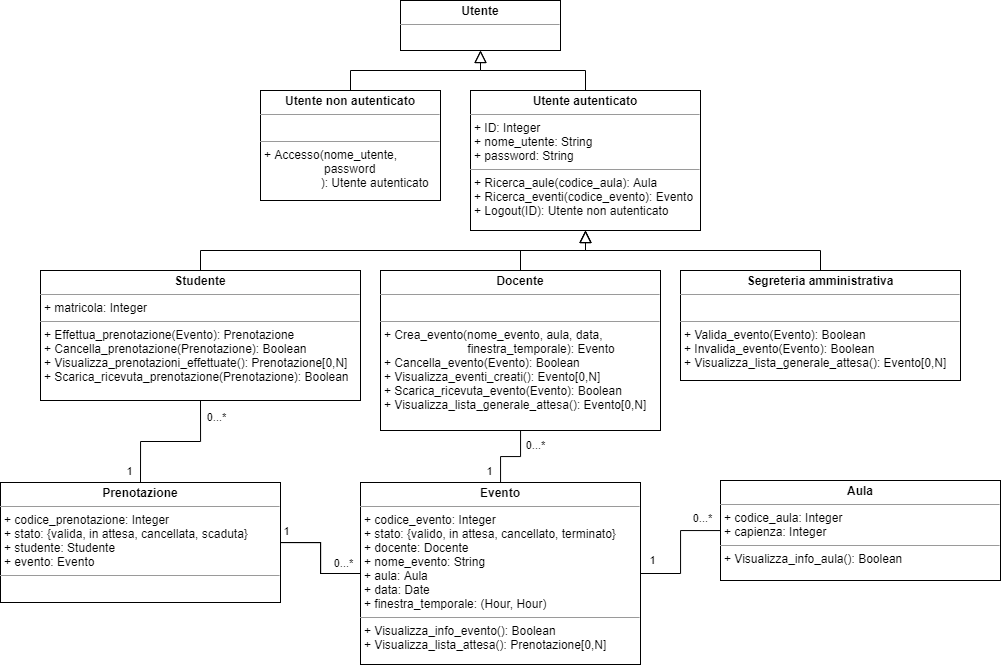

The diagram above was exported from draw.io. Its source (the exported page's mxGraphModel, read from the mxfile embedded in the PNG):
<mxGraphModel dx="1221" dy="561" grid="1" gridSize="10" guides="1" tooltips="1" connect="1" arrows="1" fold="1" page="1" pageScale="1" pageWidth="827" pageHeight="1169" math="0" shadow="0">
  <root>
    <mxCell id="WIyWlLk6GJQsqaUBKTNV-0" />
    <mxCell id="WIyWlLk6GJQsqaUBKTNV-1" parent="WIyWlLk6GJQsqaUBKTNV-0" />
    <mxCell id="nVQcOE3V6RVQoYIMNg9A-22" value="" style="edgeStyle=orthogonalEdgeStyle;rounded=0;orthogonalLoop=1;jettySize=auto;html=1;entryX=0.5;entryY=1;entryDx=0;entryDy=0;endArrow=none;endFill=0;exitX=0.5;exitY=0;exitDx=0;exitDy=0;" parent="WIyWlLk6GJQsqaUBKTNV-1" source="hRhWJIEvchNeAN04_S-G-21" target="hRhWJIEvchNeAN04_S-G-8" edge="1">
      <mxGeometry relative="1" as="geometry">
        <mxPoint x="200" y="700" as="targetPoint" />
        <mxPoint x="160" y="770" as="sourcePoint" />
      </mxGeometry>
    </mxCell>
    <mxCell id="nVQcOE3V6RVQoYIMNg9A-48" value="0...*" style="edgeLabel;html=1;align=center;verticalAlign=middle;resizable=0;points=[];" parent="nVQcOE3V6RVQoYIMNg9A-22" vertex="1" connectable="0">
      <mxGeometry x="0.6171" y="1" relative="1" as="geometry">
        <mxPoint x="16" y="-10" as="offset" />
      </mxGeometry>
    </mxCell>
    <mxCell id="nVQcOE3V6RVQoYIMNg9A-47" value="" style="edgeStyle=orthogonalEdgeStyle;rounded=0;orthogonalLoop=1;jettySize=auto;html=1;endArrow=none;endFill=0;entryX=0;entryY=0.5;entryDx=0;entryDy=0;exitX=1;exitY=0.5;exitDx=0;exitDy=0;" parent="WIyWlLk6GJQsqaUBKTNV-1" source="hRhWJIEvchNeAN04_S-G-21" target="hRhWJIEvchNeAN04_S-G-22" edge="1">
      <mxGeometry relative="1" as="geometry">
        <mxPoint x="439.9899999999999" y="792.0000000000001" as="targetPoint" />
        <mxPoint x="220.40999999999997" y="792.4" as="sourcePoint" />
      </mxGeometry>
    </mxCell>
    <mxCell id="nVQcOE3V6RVQoYIMNg9A-49" value="1" style="edgeLabel;html=1;align=center;verticalAlign=middle;resizable=0;points=[];" parent="WIyWlLk6GJQsqaUBKTNV-1" vertex="1" connectable="0">
      <mxGeometry x="330" y="570" as="geometry">
        <mxPoint x="-142" y="-10" as="offset" />
      </mxGeometry>
    </mxCell>
    <mxCell id="nVQcOE3V6RVQoYIMNg9A-50" value="1" style="edgeLabel;html=1;align=center;verticalAlign=middle;resizable=0;points=[];" parent="WIyWlLk6GJQsqaUBKTNV-1" vertex="1" connectable="0">
      <mxGeometry x="430" y="572" as="geometry">
        <mxPoint x="-85" y="48" as="offset" />
      </mxGeometry>
    </mxCell>
    <mxCell id="nVQcOE3V6RVQoYIMNg9A-51" value="0...*" style="edgeLabel;html=1;align=center;verticalAlign=middle;resizable=0;points=[];" parent="WIyWlLk6GJQsqaUBKTNV-1" vertex="1" connectable="0">
      <mxGeometry x="426" y="592" as="geometry">
        <mxPoint x="-24" y="60" as="offset" />
      </mxGeometry>
    </mxCell>
    <mxCell id="nVQcOE3V6RVQoYIMNg9A-52" value="1" style="edgeLabel;html=1;align=center;verticalAlign=middle;resizable=0;points=[];" parent="WIyWlLk6GJQsqaUBKTNV-1" vertex="1" connectable="0">
      <mxGeometry x="585" y="600" as="geometry">
        <mxPoint x="126" y="49" as="offset" />
      </mxGeometry>
    </mxCell>
    <mxCell id="nVQcOE3V6RVQoYIMNg9A-53" value="0...*" style="edgeLabel;html=1;align=center;verticalAlign=middle;resizable=0;points=[];" parent="WIyWlLk6GJQsqaUBKTNV-1" vertex="1" connectable="0">
      <mxGeometry x="785" y="547" as="geometry">
        <mxPoint x="-24" y="60" as="offset" />
      </mxGeometry>
    </mxCell>
    <mxCell id="nVQcOE3V6RVQoYIMNg9A-54" value="0...*" style="edgeLabel;html=1;align=center;verticalAlign=middle;resizable=0;points=[];" parent="WIyWlLk6GJQsqaUBKTNV-1" vertex="1" connectable="0">
      <mxGeometry x="450" y="545" as="geometry">
        <mxPoint x="144" y="-11" as="offset" />
      </mxGeometry>
    </mxCell>
    <mxCell id="nVQcOE3V6RVQoYIMNg9A-57" value="1" style="edgeLabel;html=1;align=center;verticalAlign=middle;resizable=0;points=[];" parent="WIyWlLk6GJQsqaUBKTNV-1" vertex="1" connectable="0">
      <mxGeometry x="690" y="570" as="geometry">
        <mxPoint x="-142" y="-10" as="offset" />
      </mxGeometry>
    </mxCell>
    <mxCell id="hRhWJIEvchNeAN04_S-G-1" value="&lt;p style=&quot;margin: 0px ; margin-top: 4px ; text-align: center&quot;&gt;&lt;b&gt;Utente&lt;/b&gt;&lt;/p&gt;&lt;hr size=&quot;1&quot;&gt;&lt;p style=&quot;margin: 0px ; margin-left: 4px&quot;&gt;&lt;/p&gt;&lt;p style=&quot;margin: 0px ; margin-left: 4px&quot;&gt;&lt;br&gt;&lt;/p&gt;" style="verticalAlign=top;align=left;overflow=fill;fontSize=12;fontFamily=Helvetica;html=1;" vertex="1" parent="WIyWlLk6GJQsqaUBKTNV-1">
      <mxGeometry x="460" y="90" width="160" height="50" as="geometry" />
    </mxCell>
    <mxCell id="hRhWJIEvchNeAN04_S-G-4" value="&lt;p style=&quot;margin: 0px ; margin-top: 4px ; text-align: center&quot;&gt;&lt;b&gt;Utente autenticato&lt;/b&gt;&lt;/p&gt;&lt;hr size=&quot;1&quot;&gt;&lt;p style=&quot;margin: 0px ; margin-left: 4px&quot;&gt;+ ID: Integer&lt;/p&gt;&lt;p style=&quot;margin: 0px ; margin-left: 4px&quot;&gt;+ nome_utente: String&lt;/p&gt;&lt;p style=&quot;margin: 0px ; margin-left: 4px&quot;&gt;+ password: String&lt;/p&gt;&lt;hr size=&quot;1&quot;&gt;&lt;p style=&quot;margin: 0px ; margin-left: 4px&quot;&gt;+ Ricerca_aule(codice_aula): Aula&lt;/p&gt;&lt;p style=&quot;margin: 0px ; margin-left: 4px&quot;&gt;+ Ricerca_eventi(codice_evento): Evento&lt;/p&gt;&lt;p style=&quot;margin: 0px ; margin-left: 4px&quot;&gt;+ Logout(ID): Utente non autenticato&lt;/p&gt;" style="verticalAlign=top;align=left;overflow=fill;fontSize=12;fontFamily=Helvetica;html=1;" vertex="1" parent="WIyWlLk6GJQsqaUBKTNV-1">
      <mxGeometry x="530" y="180" width="230" height="140" as="geometry" />
    </mxCell>
    <mxCell id="hRhWJIEvchNeAN04_S-G-8" value="&lt;p style=&quot;margin: 0px ; margin-top: 4px ; text-align: center&quot;&gt;&lt;b&gt;Studente&lt;/b&gt;&lt;/p&gt;&lt;hr size=&quot;1&quot;&gt;&lt;p style=&quot;margin: 0px ; margin-left: 4px&quot;&gt;+ matricola: Integer&lt;/p&gt;&lt;hr size=&quot;1&quot;&gt;&lt;p style=&quot;margin: 0px ; margin-left: 4px&quot;&gt;+ Effettua_prenotazione(Evento&lt;span&gt;): Prenotazione&lt;/span&gt;&lt;/p&gt;&lt;p style=&quot;margin: 0px ; margin-left: 4px&quot;&gt;&lt;span&gt;+ Cancella_prenotazione(Prenotazione): Boolean&lt;/span&gt;&lt;/p&gt;&lt;p style=&quot;margin: 0px ; margin-left: 4px&quot;&gt;&lt;span&gt;+ Visualizza_prenotazioni_effettuate(): Prenotazione[0,N]&lt;/span&gt;&lt;/p&gt;&lt;p style=&quot;margin: 0px 0px 0px 4px&quot;&gt;+ Scarica_ricevuta_prenotazione(Prenotazione): Boolean&lt;/p&gt;" style="verticalAlign=top;align=left;overflow=fill;fontSize=12;fontFamily=Helvetica;html=1;" vertex="1" parent="WIyWlLk6GJQsqaUBKTNV-1">
      <mxGeometry x="100" y="360" width="320" height="130" as="geometry" />
    </mxCell>
    <mxCell id="hRhWJIEvchNeAN04_S-G-10" value="&lt;p style=&quot;margin: 0px ; margin-top: 4px ; text-align: center&quot;&gt;&lt;b&gt;Utente non autenticato&lt;/b&gt;&lt;/p&gt;&lt;hr size=&quot;1&quot;&gt;&lt;p style=&quot;margin: 0px ; margin-left: 4px&quot;&gt;&lt;br&gt;&lt;/p&gt;&lt;hr size=&quot;1&quot;&gt;&lt;p style=&quot;margin: 0px ; margin-left: 4px&quot;&gt;+ Accesso(&lt;span&gt;nome_utente,&amp;nbsp;&lt;/span&gt;&lt;/p&gt;&lt;p style=&quot;margin: 0px ; margin-left: 4px&quot;&gt;&lt;span&gt;&amp;nbsp; &amp;nbsp; &amp;nbsp; &amp;nbsp; &amp;nbsp; &amp;nbsp; &amp;nbsp; &amp;nbsp; &amp;nbsp; password&lt;/span&gt;&lt;/p&gt;&lt;p style=&quot;margin: 0px ; margin-left: 4px&quot;&gt;&lt;span&gt;&amp;nbsp; &amp;nbsp; &amp;nbsp; &amp;nbsp; &amp;nbsp; &amp;nbsp; &amp;nbsp; &amp;nbsp; &amp;nbsp;): Utente autenticato&lt;/span&gt;&lt;/p&gt;" style="verticalAlign=top;align=left;overflow=fill;fontSize=12;fontFamily=Helvetica;html=1;" vertex="1" parent="WIyWlLk6GJQsqaUBKTNV-1">
      <mxGeometry x="320" y="180" width="180" height="110" as="geometry" />
    </mxCell>
    <mxCell id="hRhWJIEvchNeAN04_S-G-13" value="" style="endArrow=block;endSize=10;endFill=0;shadow=0;strokeWidth=1;rounded=0;edgeStyle=elbowEdgeStyle;elbow=vertical;entryX=0.5;entryY=1;entryDx=0;entryDy=0;exitX=0.5;exitY=0;exitDx=0;exitDy=0;" edge="1" parent="WIyWlLk6GJQsqaUBKTNV-1" source="hRhWJIEvchNeAN04_S-G-10" target="hRhWJIEvchNeAN04_S-G-1">
      <mxGeometry width="160" relative="1" as="geometry">
        <mxPoint x="413" y="170" as="sourcePoint" />
        <mxPoint x="593" y="370" as="targetPoint" />
        <Array as="points">
          <mxPoint x="473" y="160" />
        </Array>
      </mxGeometry>
    </mxCell>
    <mxCell id="hRhWJIEvchNeAN04_S-G-14" value="" style="endArrow=block;endSize=10;endFill=0;shadow=0;strokeWidth=1;rounded=0;edgeStyle=elbowEdgeStyle;elbow=vertical;entryX=0.5;entryY=1;entryDx=0;entryDy=0;exitX=0.5;exitY=0;exitDx=0;exitDy=0;" edge="1" parent="WIyWlLk6GJQsqaUBKTNV-1" source="hRhWJIEvchNeAN04_S-G-4" target="hRhWJIEvchNeAN04_S-G-1">
      <mxGeometry width="160" relative="1" as="geometry">
        <mxPoint x="648" y="170" as="sourcePoint" />
        <mxPoint x="553" y="150" as="targetPoint" />
        <Array as="points">
          <mxPoint x="613" y="160" />
        </Array>
      </mxGeometry>
    </mxCell>
    <mxCell id="hRhWJIEvchNeAN04_S-G-16" value="" style="endArrow=block;endSize=10;endFill=0;shadow=0;strokeWidth=1;rounded=0;edgeStyle=elbowEdgeStyle;elbow=vertical;exitX=0.5;exitY=0;exitDx=0;exitDy=0;entryX=0.5;entryY=1;entryDx=0;entryDy=0;" edge="1" parent="WIyWlLk6GJQsqaUBKTNV-1" source="hRhWJIEvchNeAN04_S-G-8" target="hRhWJIEvchNeAN04_S-G-4">
      <mxGeometry width="160" relative="1" as="geometry">
        <mxPoint x="360" y="280" as="sourcePoint" />
        <mxPoint x="680" y="330" as="targetPoint" />
        <Array as="points">
          <mxPoint x="450" y="340" />
        </Array>
      </mxGeometry>
    </mxCell>
    <mxCell id="hRhWJIEvchNeAN04_S-G-17" value="&lt;p style=&quot;margin: 0px ; margin-top: 4px ; text-align: center&quot;&gt;&lt;b&gt;Docente&lt;/b&gt;&lt;/p&gt;&lt;hr size=&quot;1&quot;&gt;&lt;p style=&quot;margin: 0px ; margin-left: 4px&quot;&gt;&lt;br&gt;&lt;/p&gt;&lt;hr size=&quot;1&quot;&gt;&lt;p style=&quot;margin: 0px ; margin-left: 4px&quot;&gt;+ Crea_evento(nome_evento, a&lt;span&gt;ula,&amp;nbsp;&lt;/span&gt;&lt;span&gt;data,&amp;nbsp;&lt;/span&gt;&lt;/p&gt;&lt;p style=&quot;margin: 0px ; margin-left: 4px&quot;&gt;&lt;span&gt;&amp;nbsp; &amp;nbsp; &amp;nbsp; &amp;nbsp; &amp;nbsp; &amp;nbsp; &amp;nbsp; &amp;nbsp; &amp;nbsp; &amp;nbsp; &amp;nbsp; &amp;nbsp; &amp;nbsp;finestra_temporale&lt;/span&gt;&lt;span&gt;): Evento&lt;/span&gt;&lt;/p&gt;&lt;p style=&quot;margin: 0px ; margin-left: 4px&quot;&gt;&lt;span&gt;+ Cancella_evento(Evento): Boolean&lt;/span&gt;&lt;/p&gt;&lt;p style=&quot;margin: 0px ; margin-left: 4px&quot;&gt;&lt;span&gt;+ Visualizza_eventi_creati(): Evento[0,N]&lt;/span&gt;&lt;/p&gt;&lt;p style=&quot;margin: 0px ; margin-left: 4px&quot;&gt;&lt;span&gt;+ Scarica_ricevuta_evento(Evento): Boolean&lt;/span&gt;&lt;/p&gt;&lt;p style=&quot;margin: 0px ; margin-left: 4px&quot;&gt;&lt;span&gt;+ Visualizza_lista_generale_attesa(): Evento[0,N]&lt;/span&gt;&lt;/p&gt;" style="verticalAlign=top;align=left;overflow=fill;fontSize=12;fontFamily=Helvetica;html=1;" vertex="1" parent="WIyWlLk6GJQsqaUBKTNV-1">
      <mxGeometry x="440" y="360" width="280" height="160" as="geometry" />
    </mxCell>
    <mxCell id="hRhWJIEvchNeAN04_S-G-18" value="&lt;p style=&quot;margin: 0px ; margin-top: 4px ; text-align: center&quot;&gt;&lt;b&gt;Segreteria amministrativa&lt;/b&gt;&lt;/p&gt;&lt;hr size=&quot;1&quot;&gt;&lt;p style=&quot;margin: 0px ; margin-left: 4px&quot;&gt;&lt;br&gt;&lt;/p&gt;&lt;hr size=&quot;1&quot;&gt;&lt;p style=&quot;margin: 0px ; margin-left: 4px&quot;&gt;+ Valida_evento(Evento): Boolean&lt;/p&gt;&lt;p style=&quot;margin: 0px ; margin-left: 4px&quot;&gt;+ Invalida_evento(Evento): Boolean&lt;/p&gt;&lt;p style=&quot;margin: 0px ; margin-left: 4px&quot;&gt;+ Visualizza_lista_generale_attesa(): Evento[0,N]&lt;br&gt;&lt;/p&gt;" style="verticalAlign=top;align=left;overflow=fill;fontSize=12;fontFamily=Helvetica;html=1;" vertex="1" parent="WIyWlLk6GJQsqaUBKTNV-1">
      <mxGeometry x="740" y="360" width="280" height="110" as="geometry" />
    </mxCell>
    <mxCell id="hRhWJIEvchNeAN04_S-G-19" value="" style="endArrow=block;endSize=10;endFill=0;shadow=0;strokeWidth=1;rounded=0;edgeStyle=elbowEdgeStyle;elbow=vertical;exitX=0.5;exitY=0;exitDx=0;exitDy=0;entryX=0.5;entryY=1;entryDx=0;entryDy=0;" edge="1" parent="WIyWlLk6GJQsqaUBKTNV-1" source="hRhWJIEvchNeAN04_S-G-17" target="hRhWJIEvchNeAN04_S-G-4">
      <mxGeometry width="160" relative="1" as="geometry">
        <mxPoint x="630" y="340" as="sourcePoint" />
        <mxPoint x="440" y="310" as="targetPoint" />
        <Array as="points">
          <mxPoint x="600" y="340" />
          <mxPoint x="480" y="320" />
        </Array>
      </mxGeometry>
    </mxCell>
    <mxCell id="hRhWJIEvchNeAN04_S-G-20" value="" style="endArrow=block;endSize=10;endFill=0;shadow=0;strokeWidth=1;rounded=0;edgeStyle=elbowEdgeStyle;elbow=vertical;exitX=0.5;exitY=0;exitDx=0;exitDy=0;entryX=0.5;entryY=1;entryDx=0;entryDy=0;" edge="1" parent="WIyWlLk6GJQsqaUBKTNV-1" source="hRhWJIEvchNeAN04_S-G-18" target="hRhWJIEvchNeAN04_S-G-4">
      <mxGeometry width="160" relative="1" as="geometry">
        <mxPoint x="220" y="360" as="sourcePoint" />
        <mxPoint x="640" y="320" as="targetPoint" />
        <Array as="points">
          <mxPoint x="780" y="340" />
        </Array>
      </mxGeometry>
    </mxCell>
    <mxCell id="hRhWJIEvchNeAN04_S-G-21" value="&lt;p style=&quot;margin: 0px ; margin-top: 4px ; text-align: center&quot;&gt;&lt;b&gt;Prenotazione&lt;/b&gt;&lt;/p&gt;&lt;hr size=&quot;1&quot;&gt;&lt;p style=&quot;margin: 0px ; margin-left: 4px&quot;&gt;+ codice_prenotazione: Integer&lt;/p&gt;&lt;p style=&quot;margin: 0px ; margin-left: 4px&quot;&gt;+ stato: {valida, in attesa, cancellata, scaduta}&lt;/p&gt;&lt;p style=&quot;margin: 0px ; margin-left: 4px&quot;&gt;+ studente: Studente&lt;/p&gt;&lt;p style=&quot;margin: 0px ; margin-left: 4px&quot;&gt;+ evento: Evento&lt;/p&gt;&lt;hr size=&quot;1&quot;&gt;&lt;p style=&quot;margin: 0px ; margin-left: 4px&quot;&gt;&lt;br&gt;&lt;/p&gt;" style="verticalAlign=top;align=left;overflow=fill;fontSize=12;fontFamily=Helvetica;html=1;" vertex="1" parent="WIyWlLk6GJQsqaUBKTNV-1">
      <mxGeometry x="60" y="572" width="280" height="120" as="geometry" />
    </mxCell>
    <mxCell id="hRhWJIEvchNeAN04_S-G-24" value="" style="edgeStyle=orthogonalEdgeStyle;rounded=0;orthogonalLoop=1;jettySize=auto;html=1;endArrow=none;endFill=0;fontSize=9;" edge="1" parent="WIyWlLk6GJQsqaUBKTNV-1" source="hRhWJIEvchNeAN04_S-G-22" target="hRhWJIEvchNeAN04_S-G-17">
      <mxGeometry relative="1" as="geometry" />
    </mxCell>
    <mxCell id="hRhWJIEvchNeAN04_S-G-25" value="" style="edgeStyle=orthogonalEdgeStyle;rounded=0;orthogonalLoop=1;jettySize=auto;html=1;endArrow=none;endFill=0;fontSize=9;" edge="1" parent="WIyWlLk6GJQsqaUBKTNV-1" source="hRhWJIEvchNeAN04_S-G-22" target="hRhWJIEvchNeAN04_S-G-21">
      <mxGeometry relative="1" as="geometry" />
    </mxCell>
    <mxCell id="hRhWJIEvchNeAN04_S-G-26" value="" style="edgeStyle=orthogonalEdgeStyle;rounded=0;orthogonalLoop=1;jettySize=auto;html=1;endArrow=none;endFill=0;fontSize=9;" edge="1" parent="WIyWlLk6GJQsqaUBKTNV-1" source="hRhWJIEvchNeAN04_S-G-22" target="hRhWJIEvchNeAN04_S-G-21">
      <mxGeometry relative="1" as="geometry" />
    </mxCell>
    <mxCell id="hRhWJIEvchNeAN04_S-G-27" value="" style="edgeStyle=orthogonalEdgeStyle;rounded=0;orthogonalLoop=1;jettySize=auto;html=1;endArrow=none;endFill=0;fontSize=9;" edge="1" parent="WIyWlLk6GJQsqaUBKTNV-1" source="hRhWJIEvchNeAN04_S-G-22" target="hRhWJIEvchNeAN04_S-G-23">
      <mxGeometry relative="1" as="geometry" />
    </mxCell>
    <mxCell id="hRhWJIEvchNeAN04_S-G-22" value="&lt;p style=&quot;margin: 0px ; margin-top: 4px ; text-align: center&quot;&gt;&lt;b&gt;Evento&lt;/b&gt;&lt;/p&gt;&lt;hr size=&quot;1&quot;&gt;&lt;p style=&quot;margin: 0px ; margin-left: 4px&quot;&gt;+ codice_evento: Integer&lt;/p&gt;&lt;p style=&quot;margin: 0px ; margin-left: 4px&quot;&gt;+ stato: {valido, in attesa, cancellato, terminato}&lt;/p&gt;&lt;p style=&quot;margin: 0px ; margin-left: 4px&quot;&gt;+ docente: Docente&lt;/p&gt;&lt;p style=&quot;margin: 0px ; margin-left: 4px&quot;&gt;+ nome_evento: String&lt;/p&gt;&lt;p style=&quot;margin: 0px ; margin-left: 4px&quot;&gt;+ aula: Aula&lt;/p&gt;&lt;p style=&quot;margin: 0px ; margin-left: 4px&quot;&gt;+ data: Date&lt;/p&gt;&lt;p style=&quot;margin: 0px ; margin-left: 4px&quot;&gt;+ finestra_temporale: (Hour, Hour)&lt;/p&gt;&lt;hr size=&quot;1&quot;&gt;&lt;p style=&quot;margin: 0px ; margin-left: 4px&quot;&gt;+ Visualizza_info_evento(): Boolean&lt;/p&gt;&lt;p style=&quot;margin: 0px ; margin-left: 4px&quot;&gt;+ Visualizza_lista_attesa(): Prenotazione[0,N]&lt;/p&gt;" style="verticalAlign=top;align=left;overflow=fill;fontSize=12;fontFamily=Helvetica;html=1;" vertex="1" parent="WIyWlLk6GJQsqaUBKTNV-1">
      <mxGeometry x="420" y="572" width="280" height="182" as="geometry" />
    </mxCell>
    <mxCell id="hRhWJIEvchNeAN04_S-G-23" value="&lt;p style=&quot;margin: 0px ; margin-top: 4px ; text-align: center&quot;&gt;&lt;b&gt;Aula&lt;/b&gt;&lt;/p&gt;&lt;hr size=&quot;1&quot;&gt;&lt;p style=&quot;margin: 0px ; margin-left: 4px&quot;&gt;+ codice_aula: Integer&lt;/p&gt;&lt;p style=&quot;margin: 0px ; margin-left: 4px&quot;&gt;+ capienza: Integer&lt;/p&gt;&lt;hr size=&quot;1&quot;&gt;&lt;p style=&quot;margin: 0px ; margin-left: 4px&quot;&gt;+ Visualizza_info_aula(): Boolean&lt;/p&gt;&lt;p style=&quot;margin: 0px ; margin-left: 4px&quot;&gt;&lt;br&gt;&lt;/p&gt;" style="verticalAlign=top;align=left;overflow=fill;fontSize=12;fontFamily=Helvetica;html=1;" vertex="1" parent="WIyWlLk6GJQsqaUBKTNV-1">
      <mxGeometry x="780" y="570" width="280" height="100" as="geometry" />
    </mxCell>
  </root>
</mxGraphModel>